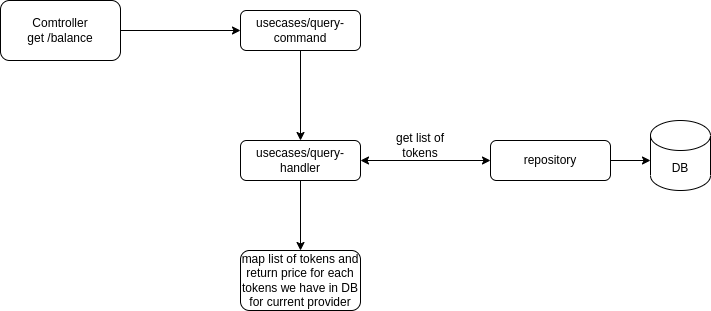

The diagram above was exported from draw.io. Its source (the exported page's mxGraphModel, read from the mxfile embedded in the PNG):
<mxGraphModel dx="702" dy="567" grid="1" gridSize="10" guides="1" tooltips="1" connect="1" arrows="1" fold="1" page="1" pageScale="1" pageWidth="827" pageHeight="1169" math="0" shadow="0">
  <root>
    <mxCell id="WIyWlLk6GJQsqaUBKTNV-0" />
    <mxCell id="WIyWlLk6GJQsqaUBKTNV-1" parent="WIyWlLk6GJQsqaUBKTNV-0" />
    <mxCell id="YrsN-oz1mykykSY8M2dQ-8" value="" style="edgeStyle=orthogonalEdgeStyle;rounded=0;orthogonalLoop=1;jettySize=auto;html=1;" parent="WIyWlLk6GJQsqaUBKTNV-1" target="YrsN-oz1mykykSY8M2dQ-7" edge="1">
      <mxGeometry relative="1" as="geometry">
        <mxPoint x="340" y="290" as="sourcePoint" />
      </mxGeometry>
    </mxCell>
    <mxCell id="WIyWlLk6GJQsqaUBKTNV-7" value="usecases/query-handler" style="rounded=1;whiteSpace=wrap;html=1;fontSize=12;glass=0;strokeWidth=1;shadow=0;" parent="WIyWlLk6GJQsqaUBKTNV-1" vertex="1">
      <mxGeometry x="270" y="180" width="120" height="40" as="geometry" />
    </mxCell>
    <mxCell id="YrsN-oz1mykykSY8M2dQ-2" style="edgeStyle=orthogonalEdgeStyle;rounded=0;orthogonalLoop=1;jettySize=auto;html=1;entryX=0.5;entryY=0;entryDx=0;entryDy=0;" parent="WIyWlLk6GJQsqaUBKTNV-1" source="WIyWlLk6GJQsqaUBKTNV-12" target="WIyWlLk6GJQsqaUBKTNV-7" edge="1">
      <mxGeometry relative="1" as="geometry" />
    </mxCell>
    <mxCell id="WIyWlLk6GJQsqaUBKTNV-12" value="usecases/query-command" style="rounded=1;whiteSpace=wrap;html=1;fontSize=12;glass=0;strokeWidth=1;shadow=0;" parent="WIyWlLk6GJQsqaUBKTNV-1" vertex="1">
      <mxGeometry x="270" y="50" width="120" height="40" as="geometry" />
    </mxCell>
    <mxCell id="YrsN-oz1mykykSY8M2dQ-1" value="" style="endArrow=classic;html=1;rounded=0;exitX=1;exitY=0.5;exitDx=0;exitDy=0;entryX=0;entryY=0.5;entryDx=0;entryDy=0;" parent="WIyWlLk6GJQsqaUBKTNV-1" target="WIyWlLk6GJQsqaUBKTNV-12" edge="1">
      <mxGeometry width="50" height="50" relative="1" as="geometry">
        <mxPoint x="140" y="70" as="sourcePoint" />
        <mxPoint x="320" y="330" as="targetPoint" />
      </mxGeometry>
    </mxCell>
    <mxCell id="YrsN-oz1mykykSY8M2dQ-14" value="" style="edgeStyle=orthogonalEdgeStyle;rounded=0;orthogonalLoop=1;jettySize=auto;html=1;" parent="WIyWlLk6GJQsqaUBKTNV-1" source="YrsN-oz1mykykSY8M2dQ-4" target="YrsN-oz1mykykSY8M2dQ-11" edge="1">
      <mxGeometry relative="1" as="geometry">
        <Array as="points">
          <mxPoint x="680" y="200" />
          <mxPoint x="680" y="200" />
        </Array>
      </mxGeometry>
    </mxCell>
    <mxCell id="YrsN-oz1mykykSY8M2dQ-4" value="repository" style="rounded=1;whiteSpace=wrap;html=1;" parent="WIyWlLk6GJQsqaUBKTNV-1" vertex="1">
      <mxGeometry x="520" y="180" width="120" height="40" as="geometry" />
    </mxCell>
    <mxCell id="YrsN-oz1mykykSY8M2dQ-5" value="get list of tokens" style="text;html=1;strokeColor=none;fillColor=none;align=center;verticalAlign=middle;whiteSpace=wrap;rounded=0;" parent="WIyWlLk6GJQsqaUBKTNV-1" vertex="1">
      <mxGeometry x="420" y="170" width="60" height="30" as="geometry" />
    </mxCell>
    <mxCell id="YrsN-oz1mykykSY8M2dQ-6" value="" style="endArrow=classic;startArrow=classic;html=1;rounded=0;" parent="WIyWlLk6GJQsqaUBKTNV-1" edge="1">
      <mxGeometry width="50" height="50" relative="1" as="geometry">
        <mxPoint x="390" y="200" as="sourcePoint" />
        <mxPoint x="520" y="200" as="targetPoint" />
        <Array as="points" />
      </mxGeometry>
    </mxCell>
    <mxCell id="YrsN-oz1mykykSY8M2dQ-7" value="map list of tokens and&lt;br&gt;return price for each tokens we have in DB for current provider" style="whiteSpace=wrap;html=1;rounded=1;glass=0;strokeWidth=1;shadow=0;" parent="WIyWlLk6GJQsqaUBKTNV-1" vertex="1">
      <mxGeometry x="270" y="290" width="120" height="60" as="geometry" />
    </mxCell>
    <mxCell id="YrsN-oz1mykykSY8M2dQ-10" value="Comtroller&lt;br&gt;get /balance" style="rounded=1;whiteSpace=wrap;html=1;" parent="WIyWlLk6GJQsqaUBKTNV-1" vertex="1">
      <mxGeometry x="30" y="40" width="120" height="60" as="geometry" />
    </mxCell>
    <mxCell id="YrsN-oz1mykykSY8M2dQ-11" value="DB" style="shape=cylinder3;whiteSpace=wrap;html=1;boundedLbl=1;backgroundOutline=1;size=15;" parent="WIyWlLk6GJQsqaUBKTNV-1" vertex="1">
      <mxGeometry x="680" y="160" width="60" height="70" as="geometry" />
    </mxCell>
    <mxCell id="YrsN-oz1mykykSY8M2dQ-12" value="" style="edgeStyle=orthogonalEdgeStyle;rounded=0;orthogonalLoop=1;jettySize=auto;html=1;entryX=0.5;entryY=0;entryDx=0;entryDy=0;" parent="WIyWlLk6GJQsqaUBKTNV-1" source="WIyWlLk6GJQsqaUBKTNV-7" target="YrsN-oz1mykykSY8M2dQ-7" edge="1">
      <mxGeometry relative="1" as="geometry">
        <mxPoint x="330" y="220" as="sourcePoint" />
        <mxPoint x="340" y="210" as="targetPoint" />
      </mxGeometry>
    </mxCell>
  </root>
</mxGraphModel>